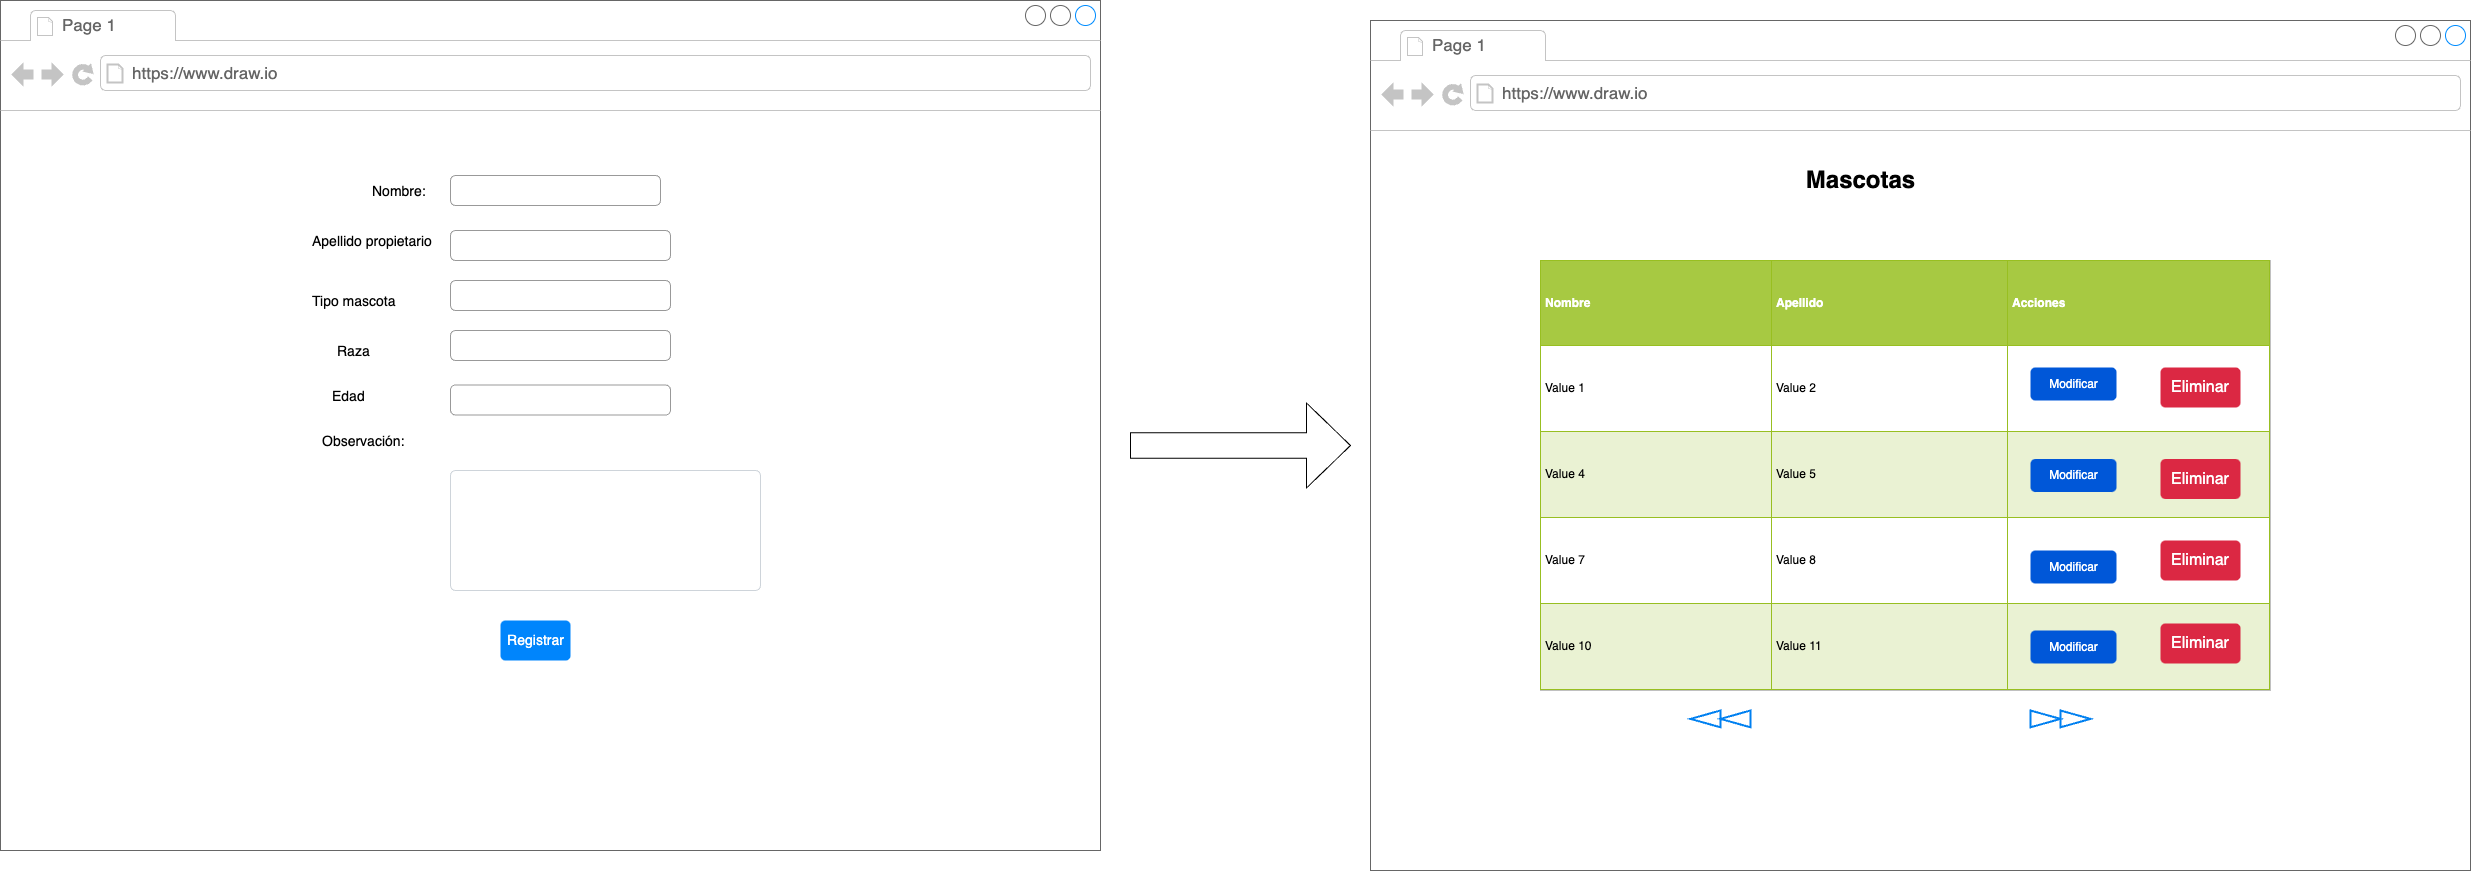

The diagram above was exported from draw.io. Its source (the exported page's mxGraphModel, read from the mxfile embedded in the PNG):
<mxGraphModel dx="1697" dy="1152" grid="1" gridSize="10" guides="1" tooltips="1" connect="1" arrows="1" fold="1" page="1" pageScale="1" pageWidth="827" pageHeight="1169" math="0" shadow="0">
  <root>
    <mxCell id="0" />
    <mxCell id="1" parent="0" />
    <mxCell id="rCW5S4G54V60bu8iTd-c-1" value="" style="strokeWidth=1;shadow=0;dashed=0;align=center;html=1;shape=mxgraph.mockup.containers.browserWindow;rSize=0;strokeColor=#666666;strokeColor2=#008cff;strokeColor3=#c4c4c4;mainText=,;recursiveResize=0;" vertex="1" parent="1">
      <mxGeometry x="70" y="200" width="1100" height="850" as="geometry" />
    </mxCell>
    <mxCell id="rCW5S4G54V60bu8iTd-c-2" value="Page 1" style="strokeWidth=1;shadow=0;dashed=0;align=center;html=1;shape=mxgraph.mockup.containers.anchor;fontSize=17;fontColor=#666666;align=left;" vertex="1" parent="rCW5S4G54V60bu8iTd-c-1">
      <mxGeometry x="60" y="12" width="110" height="26" as="geometry" />
    </mxCell>
    <mxCell id="rCW5S4G54V60bu8iTd-c-3" value="https://www.draw.io" style="strokeWidth=1;shadow=0;dashed=0;align=center;html=1;shape=mxgraph.mockup.containers.anchor;rSize=0;fontSize=17;fontColor=#666666;align=left;" vertex="1" parent="rCW5S4G54V60bu8iTd-c-1">
      <mxGeometry x="130" y="60" width="250" height="26" as="geometry" />
    </mxCell>
    <mxCell id="rCW5S4G54V60bu8iTd-c-4" value="Nombre:" style="fillColor=none;strokeColor=none;align=left;fontSize=14;" vertex="1" parent="rCW5S4G54V60bu8iTd-c-1">
      <mxGeometry width="90" height="40" relative="1" as="geometry">
        <mxPoint x="370" y="170" as="offset" />
      </mxGeometry>
    </mxCell>
    <mxCell id="rCW5S4G54V60bu8iTd-c-5" value="" style="html=1;shadow=0;dashed=0;shape=mxgraph.bootstrap.rrect;rSize=5;fillColor=none;strokeColor=#999999;align=left;spacing=15;fontSize=14;fontColor=#6C767D;" vertex="1" parent="rCW5S4G54V60bu8iTd-c-1">
      <mxGeometry width="210" height="30" relative="1" as="geometry">
        <mxPoint x="450" y="175" as="offset" />
      </mxGeometry>
    </mxCell>
    <mxCell id="rCW5S4G54V60bu8iTd-c-7" value="Apellido propietario" style="fillColor=none;strokeColor=none;align=left;fontSize=14;" vertex="1" parent="rCW5S4G54V60bu8iTd-c-1">
      <mxGeometry width="130" height="40" relative="1" as="geometry">
        <mxPoint x="310" y="220" as="offset" />
      </mxGeometry>
    </mxCell>
    <mxCell id="rCW5S4G54V60bu8iTd-c-8" value="" style="html=1;shadow=0;dashed=0;shape=mxgraph.bootstrap.rrect;rSize=5;fillColor=none;strokeColor=#999999;align=left;spacing=15;fontSize=14;fontColor=#6C767D;" vertex="1" parent="rCW5S4G54V60bu8iTd-c-1">
      <mxGeometry width="220" height="30" relative="1" as="geometry">
        <mxPoint x="450" y="230" as="offset" />
      </mxGeometry>
    </mxCell>
    <mxCell id="rCW5S4G54V60bu8iTd-c-10" value="Registrar" style="html=1;shadow=0;dashed=0;shape=mxgraph.bootstrap.rrect;rSize=5;fillColor=#0085FC;strokeColor=none;align=center;fontSize=14;fontColor=#FFFFFF;" vertex="1" parent="rCW5S4G54V60bu8iTd-c-1">
      <mxGeometry width="70" height="40" relative="1" as="geometry">
        <mxPoint x="500" y="620" as="offset" />
      </mxGeometry>
    </mxCell>
    <mxCell id="rCW5S4G54V60bu8iTd-c-11" value="Tipo mascota" style="fillColor=none;strokeColor=none;align=left;fontSize=14;" vertex="1" parent="rCW5S4G54V60bu8iTd-c-1">
      <mxGeometry x="310" y="280" width="120" height="40" as="geometry" />
    </mxCell>
    <mxCell id="rCW5S4G54V60bu8iTd-c-12" value="" style="html=1;shadow=0;dashed=0;shape=mxgraph.bootstrap.rrect;rSize=5;fillColor=none;strokeColor=#999999;align=left;spacing=15;fontSize=14;fontColor=#6C767D;" vertex="1" parent="rCW5S4G54V60bu8iTd-c-1">
      <mxGeometry x="450" y="280" width="220" height="30" as="geometry" />
    </mxCell>
    <mxCell id="rCW5S4G54V60bu8iTd-c-13" value="Raza" style="fillColor=none;strokeColor=none;align=left;fontSize=14;" vertex="1" parent="rCW5S4G54V60bu8iTd-c-1">
      <mxGeometry x="335" y="330" width="70" height="40" as="geometry" />
    </mxCell>
    <mxCell id="rCW5S4G54V60bu8iTd-c-14" value="" style="html=1;shadow=0;dashed=0;shape=mxgraph.bootstrap.rrect;rSize=5;fillColor=none;strokeColor=#999999;align=left;spacing=15;fontSize=14;fontColor=#6C767D;" vertex="1" parent="rCW5S4G54V60bu8iTd-c-1">
      <mxGeometry x="450" y="330" width="220" height="30" as="geometry" />
    </mxCell>
    <mxCell id="rCW5S4G54V60bu8iTd-c-15" value="" style="html=1;shadow=0;dashed=0;shape=mxgraph.bootstrap.rrect;rSize=5;fillColor=none;strokeColor=#999999;align=left;spacing=15;fontSize=14;fontColor=#6C767D;" vertex="1" parent="rCW5S4G54V60bu8iTd-c-1">
      <mxGeometry x="450" y="384.5" width="220" height="30" as="geometry" />
    </mxCell>
    <mxCell id="rCW5S4G54V60bu8iTd-c-16" value="Edad" style="fillColor=none;strokeColor=none;align=left;fontSize=14;" vertex="1" parent="rCW5S4G54V60bu8iTd-c-1">
      <mxGeometry x="330" y="374.5" width="70" height="40" as="geometry" />
    </mxCell>
    <mxCell id="rCW5S4G54V60bu8iTd-c-27" value="" style="html=1;shadow=0;dashed=0;shape=mxgraph.bootstrap.rrect;rSize=5;strokeColor=#CED4DA;html=1;whiteSpace=wrap;fillColor=#FFFFFF;fontColor=#7D868C;align=left;spacing=15;spacingLeft=40;fontSize=14;" vertex="1" parent="rCW5S4G54V60bu8iTd-c-1">
      <mxGeometry x="450" y="470" width="310" height="120" as="geometry" />
    </mxCell>
    <mxCell id="rCW5S4G54V60bu8iTd-c-29" value="Observación:" style="fillColor=none;strokeColor=none;align=left;fontSize=14;" vertex="1" parent="rCW5S4G54V60bu8iTd-c-1">
      <mxGeometry x="320" y="420" width="100" height="40" as="geometry" />
    </mxCell>
    <mxCell id="rCW5S4G54V60bu8iTd-c-30" value="" style="strokeWidth=1;shadow=0;dashed=0;align=center;html=1;shape=mxgraph.mockup.containers.browserWindow;rSize=0;strokeColor=#666666;strokeColor2=#008cff;strokeColor3=#c4c4c4;mainText=,;recursiveResize=0;" vertex="1" parent="1">
      <mxGeometry x="1440" y="220" width="1100" height="850" as="geometry" />
    </mxCell>
    <mxCell id="rCW5S4G54V60bu8iTd-c-31" value="Page 1" style="strokeWidth=1;shadow=0;dashed=0;align=center;html=1;shape=mxgraph.mockup.containers.anchor;fontSize=17;fontColor=#666666;align=left;" vertex="1" parent="rCW5S4G54V60bu8iTd-c-30">
      <mxGeometry x="60" y="12" width="110" height="26" as="geometry" />
    </mxCell>
    <mxCell id="rCW5S4G54V60bu8iTd-c-32" value="https://www.draw.io" style="strokeWidth=1;shadow=0;dashed=0;align=center;html=1;shape=mxgraph.mockup.containers.anchor;rSize=0;fontSize=17;fontColor=#666666;align=left;" vertex="1" parent="rCW5S4G54V60bu8iTd-c-30">
      <mxGeometry x="130" y="60" width="250" height="26" as="geometry" />
    </mxCell>
    <mxCell id="rCW5S4G54V60bu8iTd-c-46" value="&lt;table border=&quot;1&quot; width=&quot;100%&quot; cellpadding=&quot;4&quot; style=&quot;width: 100% ; height: 100% ; border-collapse: collapse&quot;&gt;&lt;tbody&gt;&lt;tr style=&quot;background-color: #a7c942 ; color: #ffffff ; border: 1px solid #98bf21&quot;&gt;&lt;th align=&quot;left&quot;&gt;Nombre&lt;/th&gt;&lt;th align=&quot;left&quot;&gt;Apellido&lt;/th&gt;&lt;th align=&quot;left&quot;&gt;Acciones&lt;/th&gt;&lt;/tr&gt;&lt;tr style=&quot;border: 1px solid #98bf21&quot;&gt;&lt;td&gt;Value 1&lt;/td&gt;&lt;td&gt;Value 2&lt;/td&gt;&lt;td&gt;&lt;br&gt;&lt;/td&gt;&lt;/tr&gt;&lt;tr style=&quot;background-color: #eaf2d3 ; border: 1px solid #98bf21&quot;&gt;&lt;td&gt;Value 4&lt;/td&gt;&lt;td&gt;Value 5&lt;/td&gt;&lt;td&gt;&lt;br&gt;&lt;/td&gt;&lt;/tr&gt;&lt;tr style=&quot;border: 1px solid #98bf21&quot;&gt;&lt;td&gt;Value 7&lt;/td&gt;&lt;td&gt;Value 8&lt;/td&gt;&lt;td&gt;&lt;br&gt;&lt;/td&gt;&lt;/tr&gt;&lt;tr style=&quot;background-color: #eaf2d3 ; border: 1px solid #98bf21&quot;&gt;&lt;td&gt;Value 10&lt;/td&gt;&lt;td&gt;Value 11&lt;/td&gt;&lt;td&gt;&lt;br&gt;&lt;/td&gt;&lt;/tr&gt;&lt;/tbody&gt;&lt;/table&gt;" style="text;html=1;strokeColor=#c0c0c0;fillColor=#ffffff;overflow=fill;rounded=0;" vertex="1" parent="rCW5S4G54V60bu8iTd-c-30">
      <mxGeometry x="170" y="240" width="730" height="430" as="geometry" />
    </mxCell>
    <mxCell id="rCW5S4G54V60bu8iTd-c-47" value="Modificar" style="rounded=1;fillColor=#0057D8;strokeColor=none;html=1;fontColor=#ffffff;align=center;verticalAlign=middle;fontStyle=0;fontSize=12;sketch=0;" vertex="1" parent="rCW5S4G54V60bu8iTd-c-30">
      <mxGeometry x="660" y="347" width="86" height="33" as="geometry" />
    </mxCell>
    <mxCell id="rCW5S4G54V60bu8iTd-c-50" value="Modificar" style="rounded=1;fillColor=#0057D8;strokeColor=none;html=1;fontColor=#ffffff;align=center;verticalAlign=middle;fontStyle=0;fontSize=12;sketch=0;" vertex="1" parent="rCW5S4G54V60bu8iTd-c-30">
      <mxGeometry x="660" y="610" width="86" height="33" as="geometry" />
    </mxCell>
    <mxCell id="rCW5S4G54V60bu8iTd-c-49" value="Modificar" style="rounded=1;fillColor=#0057D8;strokeColor=none;html=1;fontColor=#ffffff;align=center;verticalAlign=middle;fontStyle=0;fontSize=12;sketch=0;" vertex="1" parent="rCW5S4G54V60bu8iTd-c-30">
      <mxGeometry x="660" y="530" width="86" height="33" as="geometry" />
    </mxCell>
    <mxCell id="rCW5S4G54V60bu8iTd-c-48" value="Modificar" style="rounded=1;fillColor=#0057D8;strokeColor=none;html=1;fontColor=#ffffff;align=center;verticalAlign=middle;fontStyle=0;fontSize=12;sketch=0;" vertex="1" parent="rCW5S4G54V60bu8iTd-c-30">
      <mxGeometry x="660" y="438.5" width="86" height="33" as="geometry" />
    </mxCell>
    <mxCell id="rCW5S4G54V60bu8iTd-c-51" value="Eliminar" style="html=1;shadow=0;dashed=0;shape=mxgraph.bootstrap.rrect;rSize=5;strokeColor=none;strokeWidth=1;fillColor=#DB2843;fontColor=#FFFFFF;whiteSpace=wrap;align=center;verticalAlign=middle;spacingLeft=0;fontStyle=0;fontSize=16;spacing=5;" vertex="1" parent="rCW5S4G54V60bu8iTd-c-30">
      <mxGeometry x="790" y="347" width="80" height="40" as="geometry" />
    </mxCell>
    <mxCell id="rCW5S4G54V60bu8iTd-c-54" value="Eliminar" style="html=1;shadow=0;dashed=0;shape=mxgraph.bootstrap.rrect;rSize=5;strokeColor=none;strokeWidth=1;fillColor=#DB2843;fontColor=#FFFFFF;whiteSpace=wrap;align=center;verticalAlign=middle;spacingLeft=0;fontStyle=0;fontSize=16;spacing=5;" vertex="1" parent="rCW5S4G54V60bu8iTd-c-30">
      <mxGeometry x="790" y="603" width="80" height="40" as="geometry" />
    </mxCell>
    <mxCell id="rCW5S4G54V60bu8iTd-c-53" value="Eliminar" style="html=1;shadow=0;dashed=0;shape=mxgraph.bootstrap.rrect;rSize=5;strokeColor=none;strokeWidth=1;fillColor=#DB2843;fontColor=#FFFFFF;whiteSpace=wrap;align=center;verticalAlign=middle;spacingLeft=0;fontStyle=0;fontSize=16;spacing=5;" vertex="1" parent="rCW5S4G54V60bu8iTd-c-30">
      <mxGeometry x="790" y="520" width="80" height="40" as="geometry" />
    </mxCell>
    <mxCell id="rCW5S4G54V60bu8iTd-c-52" value="Eliminar" style="html=1;shadow=0;dashed=0;shape=mxgraph.bootstrap.rrect;rSize=5;strokeColor=none;strokeWidth=1;fillColor=#DB2843;fontColor=#FFFFFF;whiteSpace=wrap;align=center;verticalAlign=middle;spacingLeft=0;fontStyle=0;fontSize=16;spacing=5;" vertex="1" parent="rCW5S4G54V60bu8iTd-c-30">
      <mxGeometry x="790" y="438.5" width="80" height="40" as="geometry" />
    </mxCell>
    <mxCell id="rCW5S4G54V60bu8iTd-c-55" value="Mascotas" style="text;strokeColor=none;fillColor=none;html=1;fontSize=24;fontStyle=1;verticalAlign=middle;align=center;" vertex="1" parent="rCW5S4G54V60bu8iTd-c-30">
      <mxGeometry x="440" y="140" width="100" height="40" as="geometry" />
    </mxCell>
    <mxCell id="rCW5S4G54V60bu8iTd-c-57" value="" style="html=1;verticalLabelPosition=bottom;align=center;labelBackgroundColor=#ffffff;verticalAlign=top;strokeWidth=2;strokeColor=#0080F0;shadow=0;dashed=0;shape=mxgraph.ios7.icons.forward;" vertex="1" parent="rCW5S4G54V60bu8iTd-c-30">
      <mxGeometry x="660" y="690" width="60" height="16.8" as="geometry" />
    </mxCell>
    <mxCell id="rCW5S4G54V60bu8iTd-c-59" value="" style="html=1;verticalLabelPosition=bottom;align=center;labelBackgroundColor=#ffffff;verticalAlign=top;strokeWidth=2;strokeColor=#0080F0;shadow=0;dashed=0;shape=mxgraph.ios7.icons.forward;rotation=-180;" vertex="1" parent="rCW5S4G54V60bu8iTd-c-30">
      <mxGeometry x="320" y="690" width="60" height="16.8" as="geometry" />
    </mxCell>
    <mxCell id="rCW5S4G54V60bu8iTd-c-56" value="" style="shape=singleArrow;whiteSpace=wrap;html=1;" vertex="1" parent="1">
      <mxGeometry x="1200" y="602.5" width="220" height="85" as="geometry" />
    </mxCell>
  </root>
</mxGraphModel>